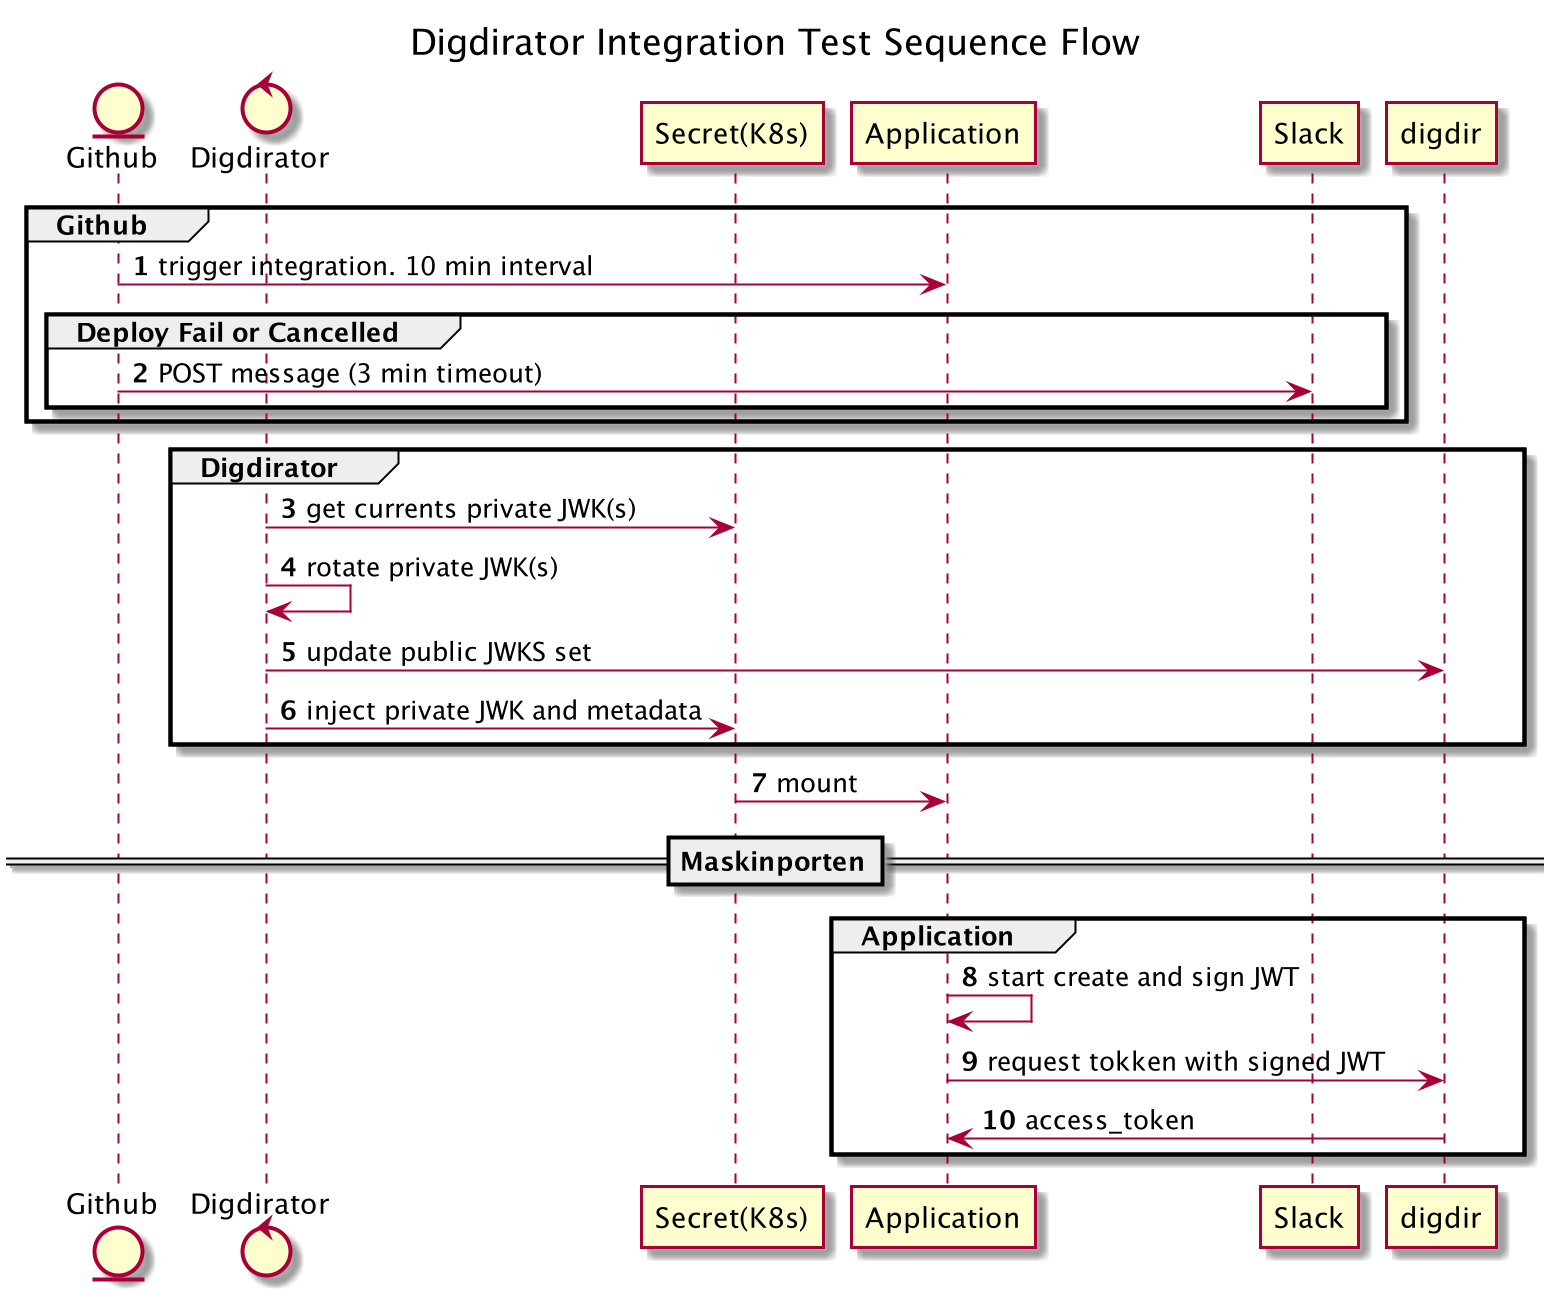

The diagram above was rendered by PlantUML. Its source (embedded in the PNG):
@startuml component
title Digdirator Integration Test Sequence Flow
skinparam maxMessageSize 300
autonumber

entity github as "Github"
control digdirator as "Digdirator"
participant secret as "Secret(K8s)"
participant application as "Application"
participant slack as "Slack"

group Github
github -> application: trigger integration. 10 min interval
group Deploy Fail or Cancelled
github -> slack: POST message (3 min timeout)
end
end

group Digdirator
    digdirator -> secret: get currents private JWK(s)
    digdirator -> digdirator: rotate private JWK(s)
    digdirator -> digdir: update public JWKS set
    digdirator -> secret: inject private JWK and metadata
end

 secret -> application: mount

==Maskinporten==
group Application
    application -> application: start create and sign JWT
    application -> digdir: request tokken with signed JWT
    digdir -> application: access_token
end

@enduml